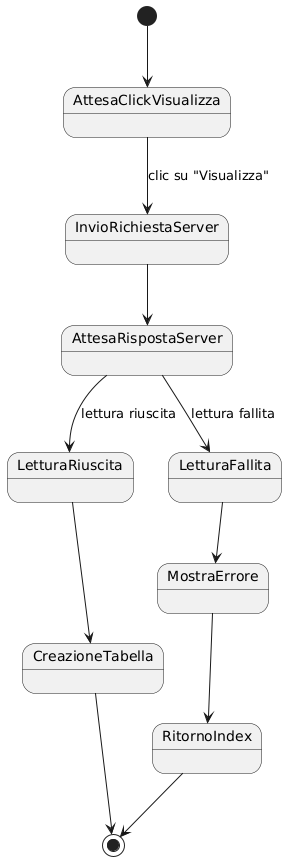

The diagram above was rendered by PlantUML. Its source (embedded in the PNG):
@startuml
[*] --> AttesaClickVisualizza

AttesaClickVisualizza --> InvioRichiestaServer : clic su "Visualizza"
InvioRichiestaServer --> AttesaRispostaServer
AttesaRispostaServer --> LetturaRiuscita : lettura riuscita
AttesaRispostaServer --> LetturaFallita : lettura fallita

LetturaRiuscita --> CreazioneTabella
CreazioneTabella --> [*]

LetturaFallita --> MostraErrore
MostraErrore --> RitornoIndex
RitornoIndex --> [*]
@enduml